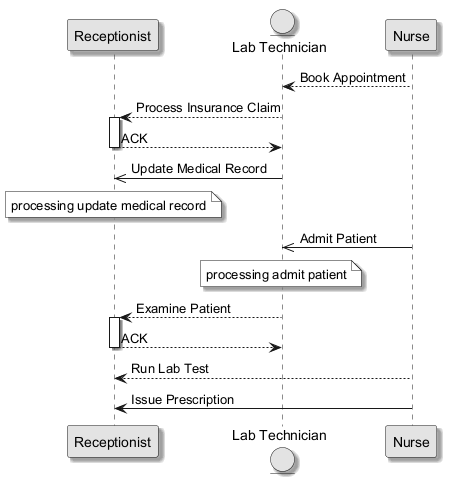

The diagram above was rendered by PlantUML. Its source (embedded in the PNG):
@startuml
skinparam monochrome true
skinparam shadowing true
participant "Receptionist" as R
entity "Lab Technician" as LT
participant "Nurse" as N
N --> LT : Book Appointment
LT --> R : Process Insurance Claim
activate R
R --> LT : ACK
deactivate R
LT ->> R : Update Medical Record
note over R : processing update medical record
N ->> LT : Admit Patient
note over LT : processing admit patient
LT --> R : Examine Patient
activate R
R --> LT : ACK
deactivate R
N --> R : Run Lab Test
N -> R : Issue Prescription
@enduml